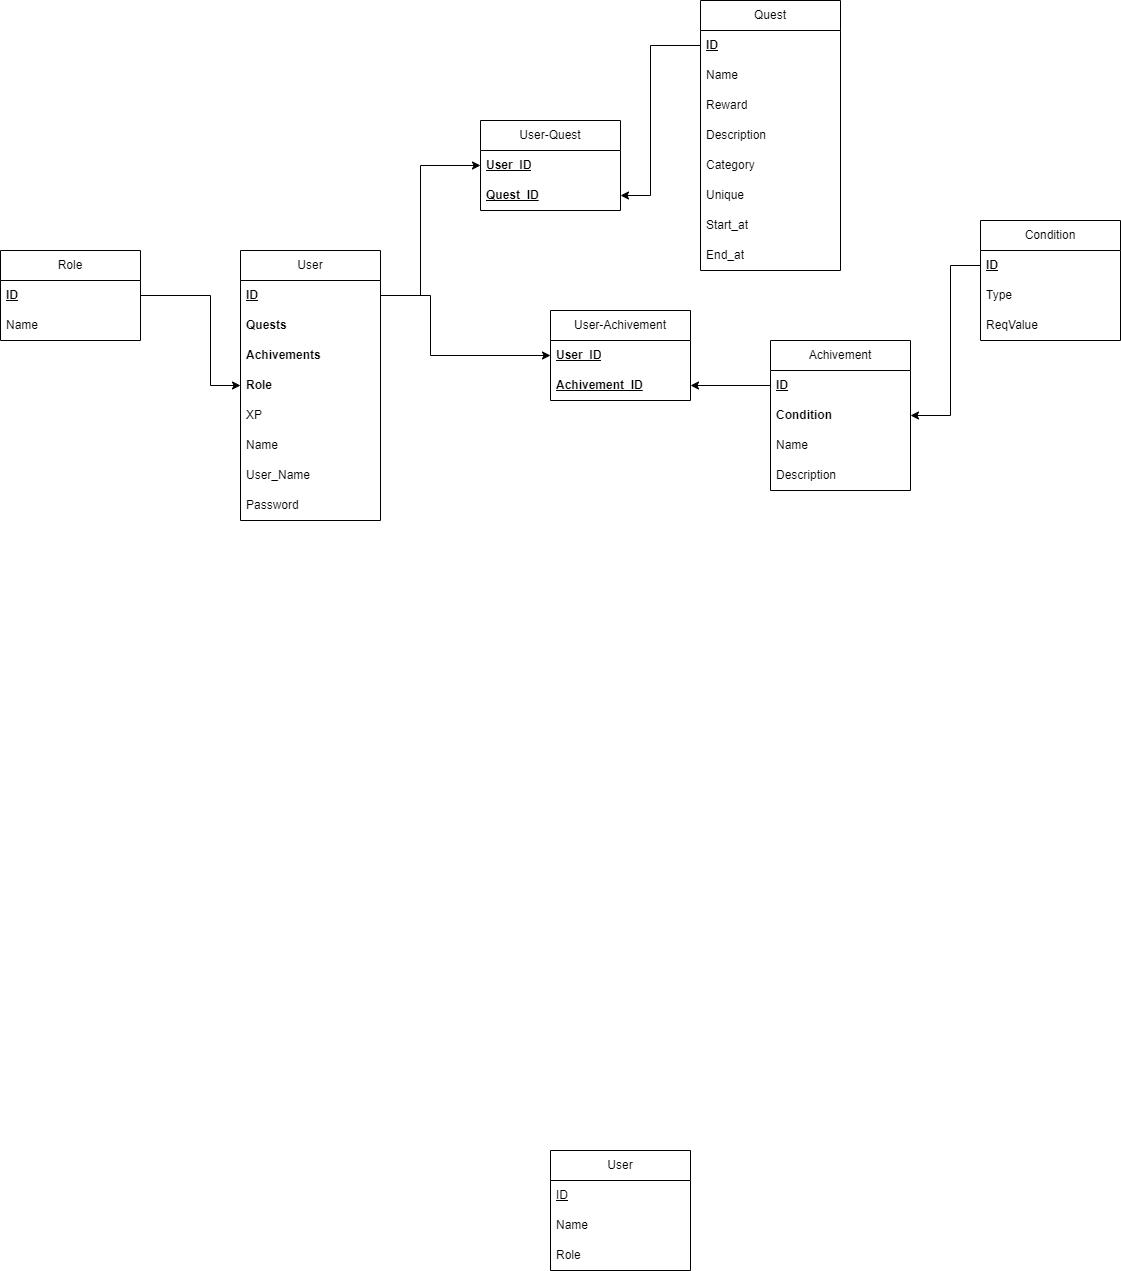

The diagram above was exported from draw.io. Its source (the exported page's mxGraphModel, read from the mxfile embedded in the PNG):
<mxGraphModel dx="1848" dy="1296" grid="1" gridSize="10" guides="1" tooltips="1" connect="1" arrows="1" fold="1" page="0" pageScale="1" pageWidth="827" pageHeight="1169" math="0" shadow="0">
  <root>
    <mxCell id="0" />
    <mxCell id="1" parent="0" />
    <mxCell id="22" value="User" style="swimlane;fontStyle=0;childLayout=stackLayout;horizontal=1;startSize=30;horizontalStack=0;resizeParent=1;resizeParentMax=0;resizeLast=0;collapsible=1;marginBottom=0;whiteSpace=wrap;html=1;" parent="1" vertex="1">
      <mxGeometry x="-420" y="490" width="140" height="120" as="geometry" />
    </mxCell>
    <mxCell id="23" value="&lt;u&gt;ID&lt;/u&gt;" style="text;strokeColor=none;fillColor=none;align=left;verticalAlign=middle;spacingLeft=4;spacingRight=4;overflow=hidden;points=[[0,0.5],[1,0.5]];portConstraint=eastwest;rotatable=0;whiteSpace=wrap;html=1;" parent="22" vertex="1">
      <mxGeometry y="30" width="140" height="30" as="geometry" />
    </mxCell>
    <mxCell id="24" value="Name" style="text;strokeColor=none;fillColor=none;align=left;verticalAlign=middle;spacingLeft=4;spacingRight=4;overflow=hidden;points=[[0,0.5],[1,0.5]];portConstraint=eastwest;rotatable=0;whiteSpace=wrap;html=1;" parent="22" vertex="1">
      <mxGeometry y="60" width="140" height="30" as="geometry" />
    </mxCell>
    <mxCell id="25" value="Role" style="text;strokeColor=none;fillColor=none;align=left;verticalAlign=middle;spacingLeft=4;spacingRight=4;overflow=hidden;points=[[0,0.5],[1,0.5]];portConstraint=eastwest;rotatable=0;whiteSpace=wrap;html=1;" parent="22" vertex="1">
      <mxGeometry y="90" width="140" height="30" as="geometry" />
    </mxCell>
    <mxCell id="30" value="User" style="swimlane;fontStyle=0;childLayout=stackLayout;horizontal=1;startSize=30;horizontalStack=0;resizeParent=1;resizeParentMax=0;resizeLast=0;collapsible=1;marginBottom=0;whiteSpace=wrap;html=1;" parent="1" vertex="1">
      <mxGeometry x="-730" y="-410" width="140" height="270" as="geometry" />
    </mxCell>
    <mxCell id="31" value="&lt;u&gt;&lt;b&gt;ID&lt;/b&gt;&lt;/u&gt;" style="text;strokeColor=none;fillColor=none;align=left;verticalAlign=middle;spacingLeft=4;spacingRight=4;overflow=hidden;points=[[0,0.5],[1,0.5]];portConstraint=eastwest;rotatable=0;whiteSpace=wrap;html=1;" parent="30" vertex="1">
      <mxGeometry y="30" width="140" height="30" as="geometry" />
    </mxCell>
    <mxCell id="35" value="&lt;b&gt;Quests&lt;/b&gt;" style="text;strokeColor=none;fillColor=none;align=left;verticalAlign=middle;spacingLeft=4;spacingRight=4;overflow=hidden;points=[[0,0.5],[1,0.5]];portConstraint=eastwest;rotatable=0;whiteSpace=wrap;html=1;" parent="30" vertex="1">
      <mxGeometry y="60" width="140" height="30" as="geometry" />
    </mxCell>
    <mxCell id="33" value="&lt;b&gt;Achivements&lt;/b&gt;" style="text;strokeColor=none;fillColor=none;align=left;verticalAlign=middle;spacingLeft=4;spacingRight=4;overflow=hidden;points=[[0,0.5],[1,0.5]];portConstraint=eastwest;rotatable=0;whiteSpace=wrap;html=1;" parent="30" vertex="1">
      <mxGeometry y="90" width="140" height="30" as="geometry" />
    </mxCell>
    <mxCell id="34" value="&lt;b&gt;Role&lt;/b&gt;" style="text;strokeColor=none;fillColor=none;align=left;verticalAlign=middle;spacingLeft=4;spacingRight=4;overflow=hidden;points=[[0,0.5],[1,0.5]];portConstraint=eastwest;rotatable=0;whiteSpace=wrap;html=1;" parent="30" vertex="1">
      <mxGeometry y="120" width="140" height="30" as="geometry" />
    </mxCell>
    <mxCell id="72" value="XP" style="text;strokeColor=none;fillColor=none;align=left;verticalAlign=middle;spacingLeft=4;spacingRight=4;overflow=hidden;points=[[0,0.5],[1,0.5]];portConstraint=eastwest;rotatable=0;whiteSpace=wrap;html=1;" parent="30" vertex="1">
      <mxGeometry y="150" width="140" height="30" as="geometry" />
    </mxCell>
    <mxCell id="32" value="Name" style="text;strokeColor=none;fillColor=none;align=left;verticalAlign=middle;spacingLeft=4;spacingRight=4;overflow=hidden;points=[[0,0.5],[1,0.5]];portConstraint=eastwest;rotatable=0;whiteSpace=wrap;html=1;" parent="30" vertex="1">
      <mxGeometry y="180" width="140" height="30" as="geometry" />
    </mxCell>
    <mxCell id="70" value="User_Name" style="text;strokeColor=none;fillColor=none;align=left;verticalAlign=middle;spacingLeft=4;spacingRight=4;overflow=hidden;points=[[0,0.5],[1,0.5]];portConstraint=eastwest;rotatable=0;whiteSpace=wrap;html=1;" parent="30" vertex="1">
      <mxGeometry y="210" width="140" height="30" as="geometry" />
    </mxCell>
    <mxCell id="69" value="Password" style="text;strokeColor=none;fillColor=none;align=left;verticalAlign=middle;spacingLeft=4;spacingRight=4;overflow=hidden;points=[[0,0.5],[1,0.5]];portConstraint=eastwest;rotatable=0;whiteSpace=wrap;html=1;" parent="30" vertex="1">
      <mxGeometry y="240" width="140" height="30" as="geometry" />
    </mxCell>
    <mxCell id="36" value="Quest" style="swimlane;fontStyle=0;childLayout=stackLayout;horizontal=1;startSize=30;horizontalStack=0;resizeParent=1;resizeParentMax=0;resizeLast=0;collapsible=1;marginBottom=0;whiteSpace=wrap;html=1;" parent="1" vertex="1">
      <mxGeometry x="-270" y="-660" width="140" height="270" as="geometry" />
    </mxCell>
    <mxCell id="37" value="&lt;u&gt;&lt;b&gt;ID&lt;/b&gt;&lt;/u&gt;" style="text;strokeColor=none;fillColor=none;align=left;verticalAlign=middle;spacingLeft=4;spacingRight=4;overflow=hidden;points=[[0,0.5],[1,0.5]];portConstraint=eastwest;rotatable=0;whiteSpace=wrap;html=1;" parent="36" vertex="1">
      <mxGeometry y="30" width="140" height="30" as="geometry" />
    </mxCell>
    <mxCell id="51" value="Name" style="text;strokeColor=none;fillColor=none;align=left;verticalAlign=middle;spacingLeft=4;spacingRight=4;overflow=hidden;points=[[0,0.5],[1,0.5]];portConstraint=eastwest;rotatable=0;whiteSpace=wrap;html=1;" parent="36" vertex="1">
      <mxGeometry y="60" width="140" height="30" as="geometry" />
    </mxCell>
    <mxCell id="71" value="Reward" style="text;strokeColor=none;fillColor=none;align=left;verticalAlign=middle;spacingLeft=4;spacingRight=4;overflow=hidden;points=[[0,0.5],[1,0.5]];portConstraint=eastwest;rotatable=0;whiteSpace=wrap;html=1;" parent="36" vertex="1">
      <mxGeometry y="90" width="140" height="30" as="geometry" />
    </mxCell>
    <mxCell id="38" value="Description" style="text;strokeColor=none;fillColor=none;align=left;verticalAlign=middle;spacingLeft=4;spacingRight=4;overflow=hidden;points=[[0,0.5],[1,0.5]];portConstraint=eastwest;rotatable=0;whiteSpace=wrap;html=1;" parent="36" vertex="1">
      <mxGeometry y="120" width="140" height="30" as="geometry" />
    </mxCell>
    <mxCell id="68" value="Category" style="text;strokeColor=none;fillColor=none;align=left;verticalAlign=middle;spacingLeft=4;spacingRight=4;overflow=hidden;points=[[0,0.5],[1,0.5]];portConstraint=eastwest;rotatable=0;whiteSpace=wrap;html=1;" parent="36" vertex="1">
      <mxGeometry y="150" width="140" height="30" as="geometry" />
    </mxCell>
    <mxCell id="80" value="Unique" style="text;strokeColor=none;fillColor=none;align=left;verticalAlign=middle;spacingLeft=4;spacingRight=4;overflow=hidden;points=[[0,0.5],[1,0.5]];portConstraint=eastwest;rotatable=0;whiteSpace=wrap;html=1;" parent="36" vertex="1">
      <mxGeometry y="180" width="140" height="30" as="geometry" />
    </mxCell>
    <mxCell id="81" value="Start_at" style="text;strokeColor=none;fillColor=none;align=left;verticalAlign=middle;spacingLeft=4;spacingRight=4;overflow=hidden;points=[[0,0.5],[1,0.5]];portConstraint=eastwest;rotatable=0;whiteSpace=wrap;html=1;" parent="36" vertex="1">
      <mxGeometry y="210" width="140" height="30" as="geometry" />
    </mxCell>
    <mxCell id="82" value="End_at" style="text;strokeColor=none;fillColor=none;align=left;verticalAlign=middle;spacingLeft=4;spacingRight=4;overflow=hidden;points=[[0,0.5],[1,0.5]];portConstraint=eastwest;rotatable=0;whiteSpace=wrap;html=1;" parent="36" vertex="1">
      <mxGeometry y="240" width="140" height="30" as="geometry" />
    </mxCell>
    <mxCell id="42" value="Role" style="swimlane;fontStyle=0;childLayout=stackLayout;horizontal=1;startSize=30;horizontalStack=0;resizeParent=1;resizeParentMax=0;resizeLast=0;collapsible=1;marginBottom=0;whiteSpace=wrap;html=1;" parent="1" vertex="1">
      <mxGeometry x="-970" y="-410" width="140" height="90" as="geometry" />
    </mxCell>
    <mxCell id="43" value="&lt;u&gt;&lt;b&gt;ID&lt;/b&gt;&lt;/u&gt;" style="text;strokeColor=none;fillColor=none;align=left;verticalAlign=middle;spacingLeft=4;spacingRight=4;overflow=hidden;points=[[0,0.5],[1,0.5]];portConstraint=eastwest;rotatable=0;whiteSpace=wrap;html=1;" parent="42" vertex="1">
      <mxGeometry y="30" width="140" height="30" as="geometry" />
    </mxCell>
    <mxCell id="44" value="Name" style="text;strokeColor=none;fillColor=none;align=left;verticalAlign=middle;spacingLeft=4;spacingRight=4;overflow=hidden;points=[[0,0.5],[1,0.5]];portConstraint=eastwest;rotatable=0;whiteSpace=wrap;html=1;" parent="42" vertex="1">
      <mxGeometry y="60" width="140" height="30" as="geometry" />
    </mxCell>
    <mxCell id="46" value="Achivement" style="swimlane;fontStyle=0;childLayout=stackLayout;horizontal=1;startSize=30;horizontalStack=0;resizeParent=1;resizeParentMax=0;resizeLast=0;collapsible=1;marginBottom=0;whiteSpace=wrap;html=1;" parent="1" vertex="1">
      <mxGeometry x="-200" y="-320" width="140" height="150" as="geometry" />
    </mxCell>
    <mxCell id="47" value="&lt;u&gt;&lt;b&gt;ID&lt;/b&gt;&lt;/u&gt;" style="text;strokeColor=none;fillColor=none;align=left;verticalAlign=middle;spacingLeft=4;spacingRight=4;overflow=hidden;points=[[0,0.5],[1,0.5]];portConstraint=eastwest;rotatable=0;whiteSpace=wrap;html=1;" parent="46" vertex="1">
      <mxGeometry y="30" width="140" height="30" as="geometry" />
    </mxCell>
    <mxCell id="49" value="&lt;b&gt;Condition&lt;/b&gt;" style="text;strokeColor=none;fillColor=none;align=left;verticalAlign=middle;spacingLeft=4;spacingRight=4;overflow=hidden;points=[[0,0.5],[1,0.5]];portConstraint=eastwest;rotatable=0;whiteSpace=wrap;html=1;" parent="46" vertex="1">
      <mxGeometry y="60" width="140" height="30" as="geometry" />
    </mxCell>
    <mxCell id="50" value="Name" style="text;strokeColor=none;fillColor=none;align=left;verticalAlign=middle;spacingLeft=4;spacingRight=4;overflow=hidden;points=[[0,0.5],[1,0.5]];portConstraint=eastwest;rotatable=0;whiteSpace=wrap;html=1;" parent="46" vertex="1">
      <mxGeometry y="90" width="140" height="30" as="geometry" />
    </mxCell>
    <mxCell id="48" value="Description&lt;span style=&quot;color: rgba(0, 0, 0, 0); font-family: monospace; font-size: 0px;&quot;&gt;%3CmxGraphModel%3E%3Croot%3E%3CmxCell%20id%3D%220%22%2F%3E%3CmxCell%20id%3D%221%22%20parent%3D%220%22%2F%3E%3CmxCell%20id%3D%222%22%20value%3D%22Quest%22%20style%3D%22swimlane%3BfontStyle%3D0%3BchildLayout%3DstackLayout%3Bhorizontal%3D1%3BstartSize%3D30%3BhorizontalStack%3D0%3BresizeParent%3D1%3BresizeParentMax%3D0%3BresizeLast%3D0%3Bcollapsible%3D1%3BmarginBottom%3D0%3BwhiteSpace%3Dwrap%3Bhtml%3D1%3B%22%20vertex%3D%221%22%20parent%3D%221%22%3E%3CmxGeometry%20x%3D%22-330%22%20y%3D%22-450%22%20width%3D%22140%22%20height%3D%2290%22%20as%3D%22geometry%22%2F%3E%3C%2FmxCell%3E%3CmxCell%20id%3D%223%22%20value%3D%22%26lt%3Bu%26gt%3BID%26lt%3B%2Fu%26gt%3B%22%20style%3D%22text%3BstrokeColor%3Dnone%3BfillColor%3Dnone%3Balign%3Dleft%3BverticalAlign%3Dmiddle%3BspacingLeft%3D4%3BspacingRight%3D4%3Boverflow%3Dhidden%3Bpoints%3D%5B%5B0%2C0.5%5D%2C%5B1%2C0.5%5D%5D%3BportConstraint%3Deastwest%3Brotatable%3D0%3BwhiteSpace%3Dwrap%3Bhtml%3D1%3B%22%20vertex%3D%221%22%20parent%3D%222%22%3E%3CmxGeometry%20y%3D%2230%22%20width%3D%22140%22%20height%3D%2230%22%20as%3D%22geometry%22%2F%3E%3C%2FmxCell%3E%3CmxCell%20id%3D%224%22%20value%3D%22Description%22%20style%3D%22text%3BstrokeColor%3Dnone%3BfillColor%3Dnone%3Balign%3Dleft%3BverticalAlign%3Dmiddle%3BspacingLeft%3D4%3BspacingRight%3D4%3Boverflow%3Dhidden%3Bpoints%3D%5B%5B0%2C0.5%5D%2C%5B1%2C0.5%5D%5D%3BportConstraint%3Deastwest%3Brotatable%3D0%3BwhiteSpace%3Dwrap%3Bhtml%3D1%3B%22%20vertex%3D%221%22%20parent%3D%222%22%3E%3CmxGeometry%20y%3D%2260%22%20width%3D%22140%22%20height%3D%2230%22%20as%3D%22geometry%22%2F%3E%3C%2FmxCell%3E%3C%2Froot%3E%3C%2FmxGraphModel%3E&lt;/span&gt;" style="text;strokeColor=none;fillColor=none;align=left;verticalAlign=middle;spacingLeft=4;spacingRight=4;overflow=hidden;points=[[0,0.5],[1,0.5]];portConstraint=eastwest;rotatable=0;whiteSpace=wrap;html=1;" parent="46" vertex="1">
      <mxGeometry y="120" width="140" height="30" as="geometry" />
    </mxCell>
    <mxCell id="52" value="User-Quest" style="swimlane;fontStyle=0;childLayout=stackLayout;horizontal=1;startSize=30;horizontalStack=0;resizeParent=1;resizeParentMax=0;resizeLast=0;collapsible=1;marginBottom=0;whiteSpace=wrap;html=1;" parent="1" vertex="1">
      <mxGeometry x="-490" y="-540" width="140" height="90" as="geometry" />
    </mxCell>
    <mxCell id="53" value="&lt;u&gt;&lt;b&gt;User_ID&lt;/b&gt;&lt;/u&gt;" style="text;strokeColor=none;fillColor=none;align=left;verticalAlign=middle;spacingLeft=4;spacingRight=4;overflow=hidden;points=[[0,0.5],[1,0.5]];portConstraint=eastwest;rotatable=0;whiteSpace=wrap;html=1;" parent="52" vertex="1">
      <mxGeometry y="30" width="140" height="30" as="geometry" />
    </mxCell>
    <mxCell id="54" value="&lt;b&gt;&lt;u&gt;Quest_ID&lt;/u&gt;&lt;/b&gt;" style="text;strokeColor=none;fillColor=none;align=left;verticalAlign=middle;spacingLeft=4;spacingRight=4;overflow=hidden;points=[[0,0.5],[1,0.5]];portConstraint=eastwest;rotatable=0;whiteSpace=wrap;html=1;" parent="52" vertex="1">
      <mxGeometry y="60" width="140" height="30" as="geometry" />
    </mxCell>
    <mxCell id="55" value="User-Achivement" style="swimlane;fontStyle=0;childLayout=stackLayout;horizontal=1;startSize=30;horizontalStack=0;resizeParent=1;resizeParentMax=0;resizeLast=0;collapsible=1;marginBottom=0;whiteSpace=wrap;html=1;" parent="1" vertex="1">
      <mxGeometry x="-420" y="-350" width="140" height="90" as="geometry" />
    </mxCell>
    <mxCell id="56" value="&lt;b&gt;&lt;u&gt;User_ID&lt;/u&gt;&lt;/b&gt;" style="text;strokeColor=none;fillColor=none;align=left;verticalAlign=middle;spacingLeft=4;spacingRight=4;overflow=hidden;points=[[0,0.5],[1,0.5]];portConstraint=eastwest;rotatable=0;whiteSpace=wrap;html=1;" parent="55" vertex="1">
      <mxGeometry y="30" width="140" height="30" as="geometry" />
    </mxCell>
    <mxCell id="57" value="&lt;b&gt;&lt;u&gt;Achivement_ID&lt;/u&gt;&lt;/b&gt;" style="text;strokeColor=none;fillColor=none;align=left;verticalAlign=middle;spacingLeft=4;spacingRight=4;overflow=hidden;points=[[0,0.5],[1,0.5]];portConstraint=eastwest;rotatable=0;whiteSpace=wrap;html=1;" parent="55" vertex="1">
      <mxGeometry y="60" width="140" height="30" as="geometry" />
    </mxCell>
    <mxCell id="58" style="edgeStyle=none;html=1;entryX=0;entryY=0.5;entryDx=0;entryDy=0;exitX=1;exitY=0.5;exitDx=0;exitDy=0;rounded=0;" parent="1" source="31" target="53" edge="1">
      <mxGeometry relative="1" as="geometry">
        <Array as="points">
          <mxPoint x="-550" y="-365" />
          <mxPoint x="-550" y="-495" />
        </Array>
      </mxGeometry>
    </mxCell>
    <mxCell id="60" style="edgeStyle=none;html=1;entryX=0;entryY=0.5;entryDx=0;entryDy=0;exitX=1;exitY=0.5;exitDx=0;exitDy=0;rounded=0;" parent="1" source="31" target="56" edge="1">
      <mxGeometry relative="1" as="geometry">
        <mxPoint x="-580" y="-355" as="sourcePoint" />
        <mxPoint x="-480" y="-445" as="targetPoint" />
        <Array as="points">
          <mxPoint x="-540" y="-365" />
          <mxPoint x="-540" y="-305" />
        </Array>
      </mxGeometry>
    </mxCell>
    <mxCell id="63" style="edgeStyle=none;rounded=0;html=1;exitX=0;exitY=0.5;exitDx=0;exitDy=0;entryX=1;entryY=0.5;entryDx=0;entryDy=0;" parent="1" source="37" target="54" edge="1">
      <mxGeometry relative="1" as="geometry">
        <Array as="points">
          <mxPoint x="-320" y="-615" />
          <mxPoint x="-320" y="-465" />
        </Array>
      </mxGeometry>
    </mxCell>
    <mxCell id="67" style="edgeStyle=none;rounded=0;html=1;exitX=1;exitY=0.5;exitDx=0;exitDy=0;entryX=0;entryY=0.5;entryDx=0;entryDy=0;" parent="1" source="43" target="34" edge="1">
      <mxGeometry relative="1" as="geometry">
        <Array as="points">
          <mxPoint x="-760" y="-365" />
          <mxPoint x="-760" y="-275" />
        </Array>
      </mxGeometry>
    </mxCell>
    <mxCell id="74" value="Condition" style="swimlane;fontStyle=0;childLayout=stackLayout;horizontal=1;startSize=30;horizontalStack=0;resizeParent=1;resizeParentMax=0;resizeLast=0;collapsible=1;marginBottom=0;whiteSpace=wrap;html=1;" parent="1" vertex="1">
      <mxGeometry x="10" y="-440" width="140" height="120" as="geometry" />
    </mxCell>
    <mxCell id="75" value="&lt;u&gt;&lt;b&gt;ID&lt;/b&gt;&lt;/u&gt;" style="text;strokeColor=none;fillColor=none;align=left;verticalAlign=middle;spacingLeft=4;spacingRight=4;overflow=hidden;points=[[0,0.5],[1,0.5]];portConstraint=eastwest;rotatable=0;whiteSpace=wrap;html=1;" parent="74" vertex="1">
      <mxGeometry y="30" width="140" height="30" as="geometry" />
    </mxCell>
    <mxCell id="76" value="Type" style="text;strokeColor=none;fillColor=none;align=left;verticalAlign=middle;spacingLeft=4;spacingRight=4;overflow=hidden;points=[[0,0.5],[1,0.5]];portConstraint=eastwest;rotatable=0;whiteSpace=wrap;html=1;" parent="74" vertex="1">
      <mxGeometry y="60" width="140" height="30" as="geometry" />
    </mxCell>
    <mxCell id="77" value="ReqValue" style="text;strokeColor=none;fillColor=none;align=left;verticalAlign=middle;spacingLeft=4;spacingRight=4;overflow=hidden;points=[[0,0.5],[1,0.5]];portConstraint=eastwest;rotatable=0;whiteSpace=wrap;html=1;" parent="74" vertex="1">
      <mxGeometry y="90" width="140" height="30" as="geometry" />
    </mxCell>
    <mxCell id="79" style="edgeStyle=none;rounded=0;html=1;entryX=1;entryY=0.5;entryDx=0;entryDy=0;exitX=0;exitY=0.5;exitDx=0;exitDy=0;" parent="1" source="75" target="49" edge="1">
      <mxGeometry relative="1" as="geometry">
        <Array as="points">
          <mxPoint x="-20" y="-395" />
          <mxPoint x="-20" y="-245" />
        </Array>
      </mxGeometry>
    </mxCell>
    <mxCell id="84" style="edgeStyle=none;html=1;entryX=1;entryY=0.5;entryDx=0;entryDy=0;" edge="1" parent="1" source="47" target="57">
      <mxGeometry relative="1" as="geometry" />
    </mxCell>
  </root>
</mxGraphModel>